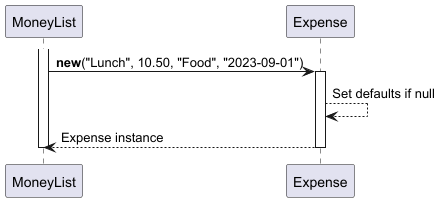

The diagram above was rendered by PlantUML. Its source (embedded in the PNG):
@startuml Expense_Creation
participant MoneyList
participant Expense

activate MoneyList
MoneyList -> Expense : **new**("Lunch", 10.50, "Food", "2023-09-01")
activate Expense
Expense --> Expense : Set defaults if null
Expense --> MoneyList : Expense instance
deactivate Expense
deactivate MoneyList
@enduml